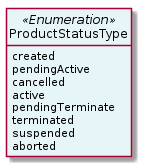

The diagram above was rendered by PlantUML. Its source (embedded in the PNG):
@startuml
hide circle
hide methods
hide stereotype
show <<Enumeration>> stereotype
skinparam class {
   BackgroundColor<<Enumeration>> #E6F5F7
   BackgroundColor<<Ref>> #FFFFE0
   BackgroundColor<<Pivot>> #FFFFFFF
   BackgroundColor<<SimpleType>> #E2F0DA
   BackgroundColor #FCF2E3
}

class ProductStatusType <<Enumeration>> {
    created
    pendingActive
    cancelled
    active
    pendingTerminate
    terminated
    suspended
    aborted
}


@enduml